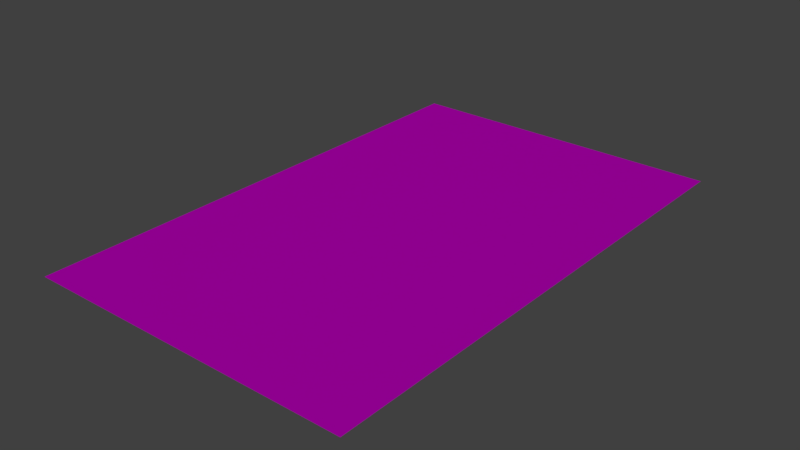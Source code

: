 # Source: way.blend  (saved by Blender 2.79.0; exported with 4.5.12 LTS)
import bpy
from mathutils import Matrix  # noqa: F401  (used for matrix-valued properties, if any)

bpy.ops.wm.read_factory_settings(use_empty=True)
scene = bpy.context.scene
scene.name = 'Scene'

# ---- collections
col_collection_1 = bpy.data.collections.new('Collection 1'); scene.collection.children.link(col_collection_1)

# ---- images (referenced by path relative to the original .blend; pixels are not part of the script)
import os
ASSET_DIR = os.environ.get("B2B_ASSET_DIR", "")  # directory of the original .blend (textures are referenced by path, not embedded)
HERE = os.path.dirname(os.path.abspath(__file__))  # packed textures are extracted next to this script under _unpacked/

def load_image(name, relpath, width, height, colorspace="sRGB"):
    """Load a texture the original file referenced (path relative to the .blend, or extracted next to this script)."""
    p = next((c for c in (os.path.join(HERE, relpath), os.path.join(ASSET_DIR, relpath)) if relpath and os.path.exists(c)), "")
    if p:
        img = bpy.data.images.load(p, check_existing=True)
        img.name = name
    else:  # same state as the original file: an image datablock whose file is absent (Cycles renders it pink)
        img = bpy.data.images.new(name, width, height)
        img.source = "FILE"
        img.filepath = "//" + (relpath or name)
    img.colorspace_settings.name = colorspace
    return img
img_427_jpg = load_image('427.jpg', 'texture/427.jpg', 1024, 1024, 'sRGB')
img_canvas_png = load_image('canvas.png', 'texture/canvas.png', 1024, 1024, 'sRGB')

# ---- materials (node trees are filled in below, after node groups)
mat_material_001 = bpy.data.materials.new('Material.001')
mat_material_001.alpha_threshold = 0.0
mat_material_001.roughness = 0.5

# ---- material node trees
mat_material_001.use_nodes = True; mat_material_001.node_tree.nodes.clear()
_N = mat_material_001.node_tree.nodes; _L = mat_material_001.node_tree.links
n0 = _N.new('ShaderNodeTexImage'); n0.name = 'Image Texture'; n0.location = (-223, 356)
n0.width = 140
n0.image = img_427_jpg
n1 = _N.new('ShaderNodeBsdfDiffuse'); n1.name = 'Diffuse BSDF'; n1.location = (98, 315)
n2 = _N.new('ShaderNodeOutputMaterial'); n2.name = 'Material Output'; n2.location = (383, 314)
n3 = _N.new('ShaderNodeTexImage'); n3.name = 'Image Texture.001'; n3.location = (-360, 31)
n3.width = 140
n3.image = img_canvas_png
n4 = _N.new('ShaderNodeNormalMap'); n4.name = 'Normal Map'; n4.location = (-148, 58)
n4.inputs[0].default_value = 0.8
_L.new(n1.outputs[0], n2.inputs[0])
_L.new(n0.outputs[0], n1.inputs[0])
_L.new(n3.outputs[0], n4.inputs[1])
_L.new(n4.outputs[0], n1.inputs[2])
n2.is_active_output = True

# ---- world
world_world = bpy.data.worlds.new('World'); scene.world = world_world
world_world.color = (0.05088, 0.05088, 0.05088)
world_world.use_sun_shadow = False
world_world.sun_shadow_jitter_overblur = 0.0
world_world.cycles.sampling_method = 'MANUAL'

# ---- lights
light_point = bpy.data.lights.new('Point', 'SUN')
light_point.transmission_factor = 0.0
light_point.angle = 0.1993
light_point.energy = 1.0
light_point.shadow_buffer_clip_start = 0.5
light_point.shadow_soft_size = 0.1
light_point.shadow_cascade_max_distance = 1000.0

# ---- meshes
me_plane = bpy.data.meshes.new('Plane')
me_plane.from_pydata([(-1.0, -1.0, 0.0), (1.0, -1.0, 0.0), (-1.0, 1.0, 0.0), (1.0, 1.0, 0.0), (-1.0, 0.75, 0.0), (-1.0, 0.5, 0.0), (-1.0, 0.25, 0.0), (-1.0, 0.0, 0.0), (-1.0, -0.25, 0.0), (-1.0, -0.5, 0.0), (-1.0, -0.75, 0.0), (-0.75, -1.0, 0.0), (-0.5, -1.0, 0.0), (-0.25, -1.0, 0.0), (0.0, -1.0, 0.0), (0.25, -1.0, 0.0), (0.5, -1.0, 0.0), (0.75, -1.0, 0.0), (1.0, -0.75, 0.0), (1.0, -0.5, 0.0), (1.0, -0.25, 0.0), (1.0, 0.0, 0.0), (1.0, 0.25, 0.0), (1.0, 0.5, 0.0), (1.0, 0.75, 0.0), (0.75, 1.0, 0.0), (0.5, 1.0, 0.0), (0.25, 1.0, 0.0), (0.0, 1.0, 0.0), (-0.25, 1.0, 0.0), (-0.5, 1.0, 0.0), (-0.75, 1.0, 0.0), (-0.75, -0.75, 0.0), (-0.75, -0.5, 0.0), (-0.75, -0.25, 0.0), (-0.75, 0.0, 0.0), (-0.75, 0.25, 0.0), (-0.75, 0.5, 0.0), (-0.75, 0.75, 0.0), (-0.5, -0.75, 0.0), (-0.5, -0.5, 0.0), (-0.5, -0.25, 0.0), (-0.5, 0.0, 0.0), (-0.5, 0.25, 0.0), (-0.5, 0.5, 0.0), (-0.5, 0.75, 0.0), (-0.25, -0.75, 0.0), (-0.25, -0.5, 0.0), (-0.25, -0.25, 0.0), (-0.25, 0.0, 0.0), (-0.25, 0.25, 0.0), (-0.25, 0.5, 0.0), (-0.25, 0.75, 0.0), (0.0, -0.75, 0.0), (0.0, -0.5, 0.0), (0.0, -0.25, 0.0), (0.0, 0.0, 0.0), (0.0, 0.25, 0.0), (0.0, 0.5, 0.0), (0.0, 0.75, 0.0), (0.25, -0.75, 0.0), (0.25, -0.5, 0.0), (0.25, -0.25, 0.0), (0.25, 0.0, 0.0), (0.25, 0.25, 0.0), (0.25, 0.5, 0.0), (0.25, 0.75, 0.0), (0.5, -0.75, 0.0), (0.5, -0.5, 0.0), (0.5, -0.25, 0.0), (0.5, 0.0, 0.0), (0.5, 0.25, 0.0), (0.5, 0.5, 0.0), (0.5, 0.75, 0.0), (0.75, -0.75, 0.0), (0.75, -0.5, 0.0), (0.75, -0.25, 0.0), (0.75, 0.0, 0.0), (0.75, 0.25, 0.0), (0.75, 0.5, 0.0), (0.75, 0.75, 0.0)], [], [(80, 24, 3, 25), (4, 38, 31, 2), (38, 45, 30, 31), (45, 52, 29, 30), (52, 59, 28, 29), (59, 66, 27, 28), (66, 73, 26, 27), (73, 80, 25, 26), (0, 11, 32, 10), (10, 32, 33, 9), (9, 33, 34, 8), (8, 34, 35, 7), (7, 35, 36, 6), (6, 36, 37, 5), (5, 37, 38, 4), (11, 12, 39, 32), (32, 39, 40, 33), (33, 40, 41, 34), (34, 41, 42, 35), (35, 42, 43, 36), (36, 43, 44, 37), (37, 44, 45, 38), (12, 13, 46, 39), (39, 46, 47, 40), (40, 47, 48, 41), (41, 48, 49, 42), (42, 49, 50, 43), (43, 50, 51, 44), (44, 51, 52, 45), (13, 14, 53, 46), (46, 53, 54, 47), (47, 54, 55, 48), (48, 55, 56, 49), (49, 56, 57, 50), (50, 57, 58, 51), (51, 58, 59, 52), (14, 15, 60, 53), (53, 60, 61, 54), (54, 61, 62, 55), (55, 62, 63, 56), (56, 63, 64, 57), (57, 64, 65, 58), (58, 65, 66, 59), (15, 16, 67, 60), (60, 67, 68, 61), (61, 68, 69, 62), (62, 69, 70, 63), (63, 70, 71, 64), (64, 71, 72, 65), (65, 72, 73, 66), (16, 17, 74, 67), (67, 74, 75, 68), (68, 75, 76, 69), (69, 76, 77, 70), (70, 77, 78, 71), (71, 78, 79, 72), (72, 79, 80, 73), (17, 1, 18, 74), (74, 18, 19, 75), (75, 19, 20, 76), (76, 20, 21, 77), (77, 21, 22, 78), (78, 22, 23, 79), (79, 23, 24, 80)])
_uv = me_plane.uv_layers.new(name='UVMap')
_uv.uv.foreach_set('vector', [-0.9997, -0.9997, -1.5, -0.9997, -1.5, -1.5, -0.9997, -1.5, 2.5, -0.9997, 2.0, -0.9997, 2.0, -1.5, 2.5, -1.5, 2.0, -0.9997, 1.5, -0.9997, 1.5, -1.5, 2.0, -1.5, 1.5, -0.9997, 0.9999, -0.9997, 0.9999, -1.5, 1.5, -1.5, 0.9999, -0.9997, 0.5, -0.9997, 0.5, -1.5, 0.9999, -1.5, 0.5, -0.9997, 9.966e-05, -0.9997, 9.918e-05, -1.5, 0.5, -1.5, 9.966e-05, -0.9997, -0.4998, -0.9997, -0.4998, -1.5, 9.918e-05, -1.5, -0.4998, -0.9997, -0.9997, -0.9997, -0.9997, -1.5, -0.4998, -1.5, 2.5, 2.5, 2.0, 2.5, 2.0, 2.0, 2.5, 2.0, 2.5, 2.0, 2.0, 2.0, 2.0, 1.5, 2.5, 1.5, 2.5, 1.5, 2.0, 1.5, 2.0, 0.9999, 2.5, 0.9999, 2.5, 0.9999, 2.0, 0.9999, 2.0, 0.5, 2.5, 0.5, 2.5, 0.5, 2.0, 0.5, 2.0, 0.0001005, 2.5, 0.0001006, 2.5, 0.0001006, 2.0, 0.0001005, 2.0, -0.4998, 2.5, -0.4998, 2.5, -0.4998, 2.0, -0.4998, 2.0, -0.9997, 2.5, -0.9997, 2.0, 2.5, 1.5, 2.5, 1.5, 2.0, 2.0, 2.0, 2.0, 2.0, 1.5, 2.0, 1.5, 1.5, 2.0, 1.5, 2.0, 1.5, 1.5, 1.5, 1.5, 0.9999, 2.0, 0.9999, 2.0, 0.9999, 1.5, 0.9999, 1.5, 0.5, 2.0, 0.5, 2.0, 0.5, 1.5, 0.5, 1.5, 0.0001005, 2.0, 0.0001005, 2.0, 0.0001005, 1.5, 0.0001005, 1.5, -0.4998, 2.0, -0.4998, 2.0, -0.4998, 1.5, -0.4998, 1.5, -0.9997, 2.0, -0.9997, 1.5, 2.5, 0.9999, 2.5, 0.9999, 2.0, 1.5, 2.0, 1.5, 2.0, 0.9999, 2.0, 0.9999, 1.5, 1.5, 1.5, 1.5, 1.5, 0.9999, 1.5, 0.9999, 0.9999, 1.5, 0.9999, 1.5, 0.9999, 0.9999, 0.9999, 0.9999, 0.5, 1.5, 0.5, 1.5, 0.5, 0.9999, 0.5, 0.9999, 0.0001003, 1.5, 0.0001005, 1.5, 0.0001005, 0.9999, 0.0001003, 0.9999, -0.4998, 1.5, -0.4998, 1.5, -0.4998, 0.9999, -0.4998, 0.9999, -0.9997, 1.5, -0.9997, 0.9999, 2.5, 0.5, 2.5, 0.5, 2.0, 0.9999, 2.0, 0.9999, 2.0, 0.5, 2.0, 0.5, 1.5, 0.9999, 1.5, 0.9999, 1.5, 0.5, 1.5, 0.5, 0.9999, 0.9999, 0.9999, 0.9999, 0.9999, 0.5, 0.9999, 0.5, 0.5, 0.9999, 0.5, 0.9999, 0.5, 0.5, 0.5, 0.5, 0.0001003, 0.9999, 0.0001003, 0.9999, 0.0001003, 0.5, 0.0001003, 0.5, -0.4998, 0.9999, -0.4998, 0.9999, -0.4998, 0.5, -0.4998, 0.5, -0.9997, 0.9999, -0.9997, 0.5, 2.5, 0.0001006, 2.5, 0.0001004, 2.0, 0.5, 2.0, 0.5, 2.0, 0.0001004, 2.0, 0.0001002, 1.5, 0.5, 1.5, 0.5, 1.5, 0.0001002, 1.5, 0.0001002, 0.9999, 0.5, 0.9999, 0.5, 0.9999, 0.0001002, 0.9999, 9.99e-05, 0.5, 0.5, 0.5, 0.5, 0.5, 9.99e-05, 0.5, 9.984e-05, 0.0001003, 0.5, 0.0001003, 0.5, 0.0001003, 9.984e-05, 0.0001003, 9.99e-05, -0.4998, 0.5, -0.4998, 0.5, -0.4998, 9.99e-05, -0.4998, 9.966e-05, -0.9997, 0.5, -0.9997, 0.0001006, 2.5, -0.4998, 2.5, -0.4998, 2.0, 0.0001004, 2.0, 0.0001004, 2.0, -0.4998, 2.0, -0.4998, 1.5, 0.0001002, 1.5, 0.0001002, 1.5, -0.4998, 1.5, -0.4998, 0.9999, 0.0001002, 0.9999, 0.0001002, 0.9999, -0.4998, 0.9999, -0.4998, 0.5, 9.99e-05, 0.5, 9.99e-05, 0.5, -0.4998, 0.5, -0.4998, 0.0001006, 9.984e-05, 0.0001003, 9.984e-05, 0.0001003, -0.4998, 0.0001006, -0.4998, -0.4998, 9.99e-05, -0.4998, 9.99e-05, -0.4998, -0.4998, -0.4998, -0.4998, -0.9997, 9.966e-05, -0.9997, -0.4998, 2.5, -0.9997, 2.5, -0.9997, 2.0, -0.4998, 2.0, -0.4998, 2.0, -0.9997, 2.0, -0.9997, 1.5, -0.4998, 1.5, -0.4998, 1.5, -0.9997, 1.5, -0.9997, 0.9999, -0.4998, 0.9999, -0.4998, 0.9999, -0.9997, 0.9999, -0.9997, 0.5, -0.4998, 0.5, -0.4998, 0.5, -0.9997, 0.5, -0.9997, 0.0001006, -0.4998, 0.0001006, -0.4998, 0.0001006, -0.9997, 0.0001006, -0.9997, -0.4998, -0.4998, -0.4998, -0.4998, -0.4998, -0.9997, -0.4998, -0.9997, -0.9997, -0.4998, -0.9997, -0.9997, 2.5, -1.5, 2.5, -1.5, 2.0, -0.9997, 2.0, -0.9997, 2.0, -1.5, 2.0, -1.5, 1.5, -0.9997, 1.5, -0.9997, 1.5, -1.5, 1.5, -1.5, 0.9999, -0.9997, 0.9999, -0.9997, 0.9999, -1.5, 0.9999, -1.5, 0.5, -0.9997, 0.5, -0.9997, 0.5, -1.5, 0.5, -1.5, 0.0001006, -0.9997, 0.0001006, -0.9997, 0.0001006, -1.5, 0.0001006, -1.5, -0.4998, -0.9997, -0.4998, -0.9997, -0.4998, -1.5, -0.4998, -1.5, -0.9997, -0.9997, -0.9997])
me_plane.materials.append(mat_material_001)
me_plane.use_remesh_preserve_volume = False
me_plane.use_remesh_preserve_attributes = False
me_plane.use_mirror_vertex_groups = False
me_plane.update()

# ---- objects
ob_point = bpy.data.objects.new('Point', light_point)
ob_plane = bpy.data.objects.new('Plane', me_plane)

# ---- transforms, parenting, visibility, modifiers, constraints
ob_point.location = (0.0, 0.0, 3.898)
ob_point.lineart.crease_threshold = 0.0
ob_plane.location = (0.0, 0.0, 0.0)
ob_plane.scale = (3.238, 5.083, 3.238)
ob_plane.lineart.crease_threshold = 0.0

# ---- collection membership
col_collection_1.objects.link(ob_point)
col_collection_1.objects.link(ob_plane)

# ---- scene / render settings (as saved in the file)
scene.frame_start = 1; scene.frame_end = 250; scene.frame_set(23)
scene.render.engine = 'CYCLES'
scene.render.resolution_percentage = 50
scene.render.dither_intensity = 0.0
scene.cycles.use_denoising = False
scene.cycles.samples = 128
scene.cycles.sampling_pattern = 'TABULATED_SOBOL'
scene.cycles.use_adaptive_sampling = False
scene.cycles.use_light_tree = False
scene.cycles.blur_glossy = 0.0
scene.cycles.sample_clamp_indirect = 0.0
scene.view_settings.view_transform = 'Standard'
bpy.context.view_layer.update()

# ---- added for rendering (the .blend has no active camera): camera
cam_auto = bpy.data.cameras.new('AutoCamera')
cam_auto.lens = 50.0
cam_auto.sensor_width = 36.0
cam_auto.clip_end = 1000.0
ob_auto_camera = bpy.data.objects.new('AutoCamera', cam_auto)
scene.collection.objects.link(ob_auto_camera)
ob_auto_camera.location = (11.1525, -13.3831, 8.92203)
ob_auto_camera.rotation_euler = (1.09748, -7.21219e-08, 0.694738)
scene.camera = ob_auto_camera
bpy.context.view_layer.update()
